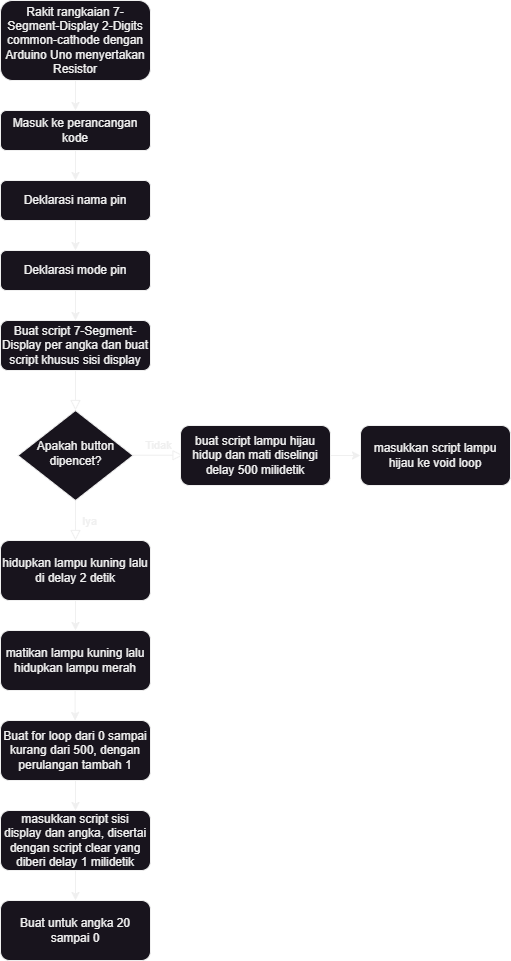

The diagram above was exported from draw.io. Its source (the exported page's mxGraphModel, read from the mxfile embedded in the PNG):
<mxGraphModel dx="1050" dy="691" grid="1" gridSize="10" guides="1" tooltips="1" connect="1" arrows="1" fold="1" page="1" pageScale="1" pageWidth="827" pageHeight="1169" math="0" shadow="0">
  <root>
    <mxCell id="WIyWlLk6GJQsqaUBKTNV-0" />
    <mxCell id="WIyWlLk6GJQsqaUBKTNV-1" parent="WIyWlLk6GJQsqaUBKTNV-0" />
    <mxCell id="WIyWlLk6GJQsqaUBKTNV-3" value="Deklarasi nama pin" style="rounded=1;whiteSpace=wrap;html=1;fontSize=12;glass=0;strokeWidth=1;shadow=0;" parent="WIyWlLk6GJQsqaUBKTNV-1" vertex="1">
      <mxGeometry x="120" y="210" width="150" height="40" as="geometry" />
    </mxCell>
    <mxCell id="WIyWlLk6GJQsqaUBKTNV-7" value="Deklarasi mode pin" style="rounded=1;whiteSpace=wrap;html=1;fontSize=12;glass=0;strokeWidth=1;shadow=0;" parent="WIyWlLk6GJQsqaUBKTNV-1" vertex="1">
      <mxGeometry x="120" y="280" width="150" height="40" as="geometry" />
    </mxCell>
    <mxCell id="GXd1ppuJPTCR8dOLEPm7-0" value="" style="endArrow=classic;html=1;rounded=0;exitX=0.5;exitY=1;exitDx=0;exitDy=0;entryX=0.5;entryY=0;entryDx=0;entryDy=0;" edge="1" parent="WIyWlLk6GJQsqaUBKTNV-1" source="WIyWlLk6GJQsqaUBKTNV-3" target="WIyWlLk6GJQsqaUBKTNV-7">
      <mxGeometry width="50" height="50" relative="1" as="geometry">
        <mxPoint x="170" y="380" as="sourcePoint" />
        <mxPoint x="220" y="330" as="targetPoint" />
      </mxGeometry>
    </mxCell>
    <mxCell id="GXd1ppuJPTCR8dOLEPm7-1" value="Buat script 7-Segment-Display per angka dan buat script khusus sisi display" style="rounded=1;whiteSpace=wrap;html=1;fontSize=12;glass=0;strokeWidth=1;shadow=0;" vertex="1" parent="WIyWlLk6GJQsqaUBKTNV-1">
      <mxGeometry x="120" y="350" width="150" height="50" as="geometry" />
    </mxCell>
    <mxCell id="GXd1ppuJPTCR8dOLEPm7-2" value="Buat for loop dari 0 sampai kurang dari 500, dengan perulangan tambah 1" style="rounded=1;whiteSpace=wrap;html=1;fontSize=12;glass=0;strokeWidth=1;shadow=0;" vertex="1" parent="WIyWlLk6GJQsqaUBKTNV-1">
      <mxGeometry x="120" y="750" width="150" height="60" as="geometry" />
    </mxCell>
    <mxCell id="GXd1ppuJPTCR8dOLEPm7-4" value="" style="endArrow=classic;html=1;rounded=0;exitX=0.5;exitY=1;exitDx=0;exitDy=0;entryX=0.5;entryY=0;entryDx=0;entryDy=0;" edge="1" parent="WIyWlLk6GJQsqaUBKTNV-1" source="WIyWlLk6GJQsqaUBKTNV-7" target="GXd1ppuJPTCR8dOLEPm7-1">
      <mxGeometry width="50" height="50" relative="1" as="geometry">
        <mxPoint x="170" y="380" as="sourcePoint" />
        <mxPoint x="220" y="330" as="targetPoint" />
      </mxGeometry>
    </mxCell>
    <mxCell id="GXd1ppuJPTCR8dOLEPm7-5" value="Rakit rangkaian 7-Segment-Display 2-Digits common-cathode dengan Arduino Uno menyertakan Resistor" style="rounded=1;whiteSpace=wrap;html=1;fontSize=12;glass=0;strokeWidth=1;shadow=0;" vertex="1" parent="WIyWlLk6GJQsqaUBKTNV-1">
      <mxGeometry x="120" y="30" width="150" height="80" as="geometry" />
    </mxCell>
    <mxCell id="GXd1ppuJPTCR8dOLEPm7-6" value="Masuk ke perancangan kode" style="rounded=1;whiteSpace=wrap;html=1;fontSize=12;glass=0;strokeWidth=1;shadow=0;" vertex="1" parent="WIyWlLk6GJQsqaUBKTNV-1">
      <mxGeometry x="120" y="140" width="150" height="40" as="geometry" />
    </mxCell>
    <mxCell id="GXd1ppuJPTCR8dOLEPm7-7" value="" style="endArrow=classic;html=1;rounded=0;exitX=0.5;exitY=1;exitDx=0;exitDy=0;entryX=0.5;entryY=0;entryDx=0;entryDy=0;" edge="1" parent="WIyWlLk6GJQsqaUBKTNV-1" source="GXd1ppuJPTCR8dOLEPm7-5" target="GXd1ppuJPTCR8dOLEPm7-6">
      <mxGeometry width="50" height="50" relative="1" as="geometry">
        <mxPoint x="170" y="240" as="sourcePoint" />
        <mxPoint x="220" y="190" as="targetPoint" />
      </mxGeometry>
    </mxCell>
    <mxCell id="GXd1ppuJPTCR8dOLEPm7-8" value="" style="endArrow=classic;html=1;rounded=0;entryX=0.5;entryY=0;entryDx=0;entryDy=0;exitX=0.5;exitY=1;exitDx=0;exitDy=0;" edge="1" parent="WIyWlLk6GJQsqaUBKTNV-1" source="GXd1ppuJPTCR8dOLEPm7-6" target="WIyWlLk6GJQsqaUBKTNV-3">
      <mxGeometry width="50" height="50" relative="1" as="geometry">
        <mxPoint x="195" y="190" as="sourcePoint" />
        <mxPoint x="205" y="160" as="targetPoint" />
        <Array as="points" />
      </mxGeometry>
    </mxCell>
    <mxCell id="GXd1ppuJPTCR8dOLEPm7-9" value="masukkan script sisi display dan angka, disertai dengan script clear yang diberi delay 1 milidetik" style="rounded=1;whiteSpace=wrap;html=1;fontSize=12;glass=0;strokeWidth=1;shadow=0;" vertex="1" parent="WIyWlLk6GJQsqaUBKTNV-1">
      <mxGeometry x="120" y="840" width="150" height="60" as="geometry" />
    </mxCell>
    <mxCell id="GXd1ppuJPTCR8dOLEPm7-10" value="Buat untuk angka 20 sampai 0" style="rounded=1;whiteSpace=wrap;html=1;fontSize=12;glass=0;strokeWidth=1;shadow=0;" vertex="1" parent="WIyWlLk6GJQsqaUBKTNV-1">
      <mxGeometry x="120" y="930" width="150" height="60" as="geometry" />
    </mxCell>
    <mxCell id="GXd1ppuJPTCR8dOLEPm7-11" value="" style="endArrow=classic;html=1;rounded=0;exitX=0.5;exitY=1;exitDx=0;exitDy=0;entryX=0.5;entryY=0;entryDx=0;entryDy=0;" edge="1" parent="WIyWlLk6GJQsqaUBKTNV-1" source="GXd1ppuJPTCR8dOLEPm7-9" target="GXd1ppuJPTCR8dOLEPm7-10">
      <mxGeometry width="50" height="50" relative="1" as="geometry">
        <mxPoint x="170" y="1010" as="sourcePoint" />
        <mxPoint x="220" y="960" as="targetPoint" />
      </mxGeometry>
    </mxCell>
    <mxCell id="GXd1ppuJPTCR8dOLEPm7-12" value="" style="endArrow=classic;html=1;rounded=0;exitX=0.5;exitY=1;exitDx=0;exitDy=0;entryX=0.5;entryY=0;entryDx=0;entryDy=0;" edge="1" parent="WIyWlLk6GJQsqaUBKTNV-1" target="GXd1ppuJPTCR8dOLEPm7-9">
      <mxGeometry width="50" height="50" relative="1" as="geometry">
        <mxPoint x="195" y="810" as="sourcePoint" />
        <mxPoint x="220" y="820" as="targetPoint" />
      </mxGeometry>
    </mxCell>
    <mxCell id="GXd1ppuJPTCR8dOLEPm7-13" value="Tidak" style="edgeStyle=orthogonalEdgeStyle;rounded=0;html=1;jettySize=auto;orthogonalLoop=1;fontSize=11;endArrow=block;endFill=0;endSize=8;strokeWidth=1;shadow=0;labelBackgroundColor=none;" edge="1" parent="WIyWlLk6GJQsqaUBKTNV-1">
      <mxGeometry y="10" relative="1" as="geometry">
        <mxPoint as="offset" />
        <mxPoint x="252.5" y="484.75" as="sourcePoint" />
        <mxPoint x="302.5" y="484.75" as="targetPoint" />
      </mxGeometry>
    </mxCell>
    <mxCell id="GXd1ppuJPTCR8dOLEPm7-14" value="Apakah button dipencet?" style="rhombus;whiteSpace=wrap;html=1;shadow=0;fontFamily=Helvetica;fontSize=12;align=center;strokeWidth=1;spacing=6;spacingTop=-4;" vertex="1" parent="WIyWlLk6GJQsqaUBKTNV-1">
      <mxGeometry x="137.5" y="440" width="115" height="90" as="geometry" />
    </mxCell>
    <mxCell id="GXd1ppuJPTCR8dOLEPm7-15" value="" style="edgeStyle=orthogonalEdgeStyle;rounded=0;html=1;jettySize=auto;orthogonalLoop=1;fontSize=11;endArrow=block;endFill=0;endSize=8;strokeWidth=1;shadow=0;labelBackgroundColor=none;exitX=0.5;exitY=1;exitDx=0;exitDy=0;" edge="1" parent="WIyWlLk6GJQsqaUBKTNV-1" source="GXd1ppuJPTCR8dOLEPm7-1" target="GXd1ppuJPTCR8dOLEPm7-14">
      <mxGeometry y="10" relative="1" as="geometry">
        <mxPoint as="offset" />
        <mxPoint x="180" y="430" as="sourcePoint" />
        <mxPoint x="195" y="430" as="targetPoint" />
        <Array as="points" />
      </mxGeometry>
    </mxCell>
    <mxCell id="GXd1ppuJPTCR8dOLEPm7-16" value="Iya" style="edgeStyle=orthogonalEdgeStyle;rounded=0;html=1;jettySize=auto;orthogonalLoop=1;fontSize=11;endArrow=block;endFill=0;endSize=8;strokeWidth=1;shadow=0;labelBackgroundColor=none;exitX=0.5;exitY=1;exitDx=0;exitDy=0;" edge="1" parent="WIyWlLk6GJQsqaUBKTNV-1" source="GXd1ppuJPTCR8dOLEPm7-14">
      <mxGeometry x="0.0124" y="14" relative="1" as="geometry">
        <mxPoint as="offset" />
        <mxPoint x="200" y="550" as="sourcePoint" />
        <mxPoint x="195" y="570" as="targetPoint" />
      </mxGeometry>
    </mxCell>
    <mxCell id="GXd1ppuJPTCR8dOLEPm7-17" value="buat script lampu hijau hidup dan mati diselingi delay 500 milidetik" style="rounded=1;whiteSpace=wrap;html=1;fontSize=12;glass=0;strokeWidth=1;shadow=0;" vertex="1" parent="WIyWlLk6GJQsqaUBKTNV-1">
      <mxGeometry x="300" y="455" width="150" height="60" as="geometry" />
    </mxCell>
    <mxCell id="GXd1ppuJPTCR8dOLEPm7-18" value="masukkan script lampu hijau ke void loop" style="rounded=1;whiteSpace=wrap;html=1;fontSize=12;glass=0;strokeWidth=1;shadow=0;" vertex="1" parent="WIyWlLk6GJQsqaUBKTNV-1">
      <mxGeometry x="480" y="455" width="150" height="60" as="geometry" />
    </mxCell>
    <mxCell id="GXd1ppuJPTCR8dOLEPm7-22" value="" style="endArrow=classic;html=1;rounded=0;entryX=0;entryY=0.5;entryDx=0;entryDy=0;exitX=1;exitY=0.5;exitDx=0;exitDy=0;" edge="1" parent="WIyWlLk6GJQsqaUBKTNV-1" source="GXd1ppuJPTCR8dOLEPm7-17" target="GXd1ppuJPTCR8dOLEPm7-18">
      <mxGeometry width="50" height="50" relative="1" as="geometry">
        <mxPoint x="410" y="530" as="sourcePoint" />
        <mxPoint x="460" y="480" as="targetPoint" />
      </mxGeometry>
    </mxCell>
    <mxCell id="GXd1ppuJPTCR8dOLEPm7-24" value="hidupkan lampu kuning lalu di delay 2 detik" style="rounded=1;whiteSpace=wrap;html=1;fontSize=12;glass=0;strokeWidth=1;shadow=0;" vertex="1" parent="WIyWlLk6GJQsqaUBKTNV-1">
      <mxGeometry x="120" y="570" width="150" height="60" as="geometry" />
    </mxCell>
    <mxCell id="GXd1ppuJPTCR8dOLEPm7-25" value="matikan lampu kuning lalu hidupkan lampu merah" style="rounded=1;whiteSpace=wrap;html=1;fontSize=12;glass=0;strokeWidth=1;shadow=0;" vertex="1" parent="WIyWlLk6GJQsqaUBKTNV-1">
      <mxGeometry x="120" y="660" width="150" height="60" as="geometry" />
    </mxCell>
    <mxCell id="GXd1ppuJPTCR8dOLEPm7-26" value="" style="endArrow=classic;html=1;rounded=0;exitX=0.5;exitY=1;exitDx=0;exitDy=0;entryX=0.5;entryY=0;entryDx=0;entryDy=0;" edge="1" parent="WIyWlLk6GJQsqaUBKTNV-1" source="GXd1ppuJPTCR8dOLEPm7-24" target="GXd1ppuJPTCR8dOLEPm7-25">
      <mxGeometry width="50" height="50" relative="1" as="geometry">
        <mxPoint x="260" y="680" as="sourcePoint" />
        <mxPoint x="310" y="630" as="targetPoint" />
      </mxGeometry>
    </mxCell>
    <mxCell id="GXd1ppuJPTCR8dOLEPm7-27" value="" style="endArrow=classic;html=1;rounded=0;exitX=0.5;exitY=1;exitDx=0;exitDy=0;entryX=0.5;entryY=0;entryDx=0;entryDy=0;" edge="1" parent="WIyWlLk6GJQsqaUBKTNV-1">
      <mxGeometry width="50" height="50" relative="1" as="geometry">
        <mxPoint x="194.6" y="720" as="sourcePoint" />
        <mxPoint x="194.6" y="750" as="targetPoint" />
      </mxGeometry>
    </mxCell>
  </root>
</mxGraphModel>